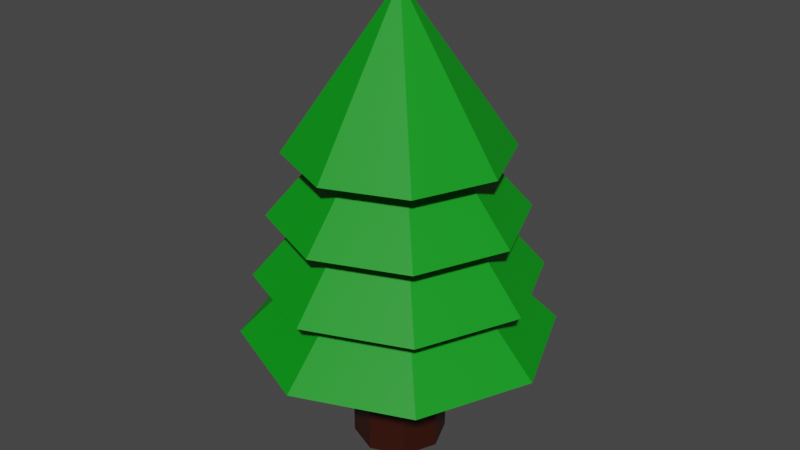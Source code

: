 # Source: Tree.blend  (saved by Blender 2.80.75; exported with 4.5.12 LTS)
import bpy
from mathutils import Matrix  # noqa: F401  (used for matrix-valued properties, if any)

bpy.ops.wm.read_factory_settings(use_empty=True)
scene = bpy.context.scene
scene.name = 'Scene'

# ---- collections
col_collection = bpy.data.collections.new('Collection'); scene.collection.children.link(col_collection)

# ---- materials (node trees are filled in below, after node groups)
mat_trunk = bpy.data.materials.new('Trunk')
mat_trunk.use_transparent_shadow = False
mat_branches = bpy.data.materials.new('Branches')
mat_branches.use_transparent_shadow = False

# ---- material node trees
mat_trunk.use_nodes = True; mat_trunk.node_tree.nodes.clear()
_N = mat_trunk.node_tree.nodes; _L = mat_trunk.node_tree.links
n0 = _N.new('ShaderNodeOutputMaterial'); n0.name = 'Material Output'; n0.location = (300, 300)
n1 = _N.new('ShaderNodeBsdfPrincipled'); n1.name = 'Principled BSDF'; n1.location = (10, 300)
n1.distribution = 'GGX'
n1.subsurface_method = 'BURLEY'
n1.inputs[0].default_value = (0.03522, 0.004172, 0.0, 1.0)
n1.inputs[3].default_value = 1.45
n1.inputs[27].default_value = (0.0, 0.0, 0.0, 1.0)
n1.inputs[28].default_value = 1.0
_L.new(n1.outputs[0], n0.inputs[0])
n0.is_active_output = True
mat_branches.use_nodes = True; mat_branches.node_tree.nodes.clear()
_N = mat_branches.node_tree.nodes; _L = mat_branches.node_tree.links
n0 = _N.new('ShaderNodeOutputMaterial'); n0.name = 'Material Output'; n0.location = (300, 300)
n1 = _N.new('ShaderNodeBsdfPrincipled'); n1.name = 'Principled BSDF'; n1.location = (10, 300)
n1.distribution = 'GGX'
n1.subsurface_method = 'BURLEY'
n1.inputs[0].default_value = (0.0, 0.3108, 0.007676, 1.0)
n1.inputs[3].default_value = 1.45
n1.inputs[27].default_value = (0.0, 0.0, 0.0, 1.0)
n1.inputs[28].default_value = 1.0
_L.new(n1.outputs[0], n0.inputs[0])
n0.is_active_output = True

# ---- world
world_world = bpy.data.worlds.new('World'); scene.world = world_world
world_world.use_nodes = True; world_world.node_tree.nodes.clear()
_N = world_world.node_tree.nodes; _L = world_world.node_tree.links
n0 = _N.new('ShaderNodeOutputWorld'); n0.name = 'World Output'; n0.location = (300, 300)
n1 = _N.new('ShaderNodeBackground'); n1.name = 'Background'; n1.location = (10, 300)
n1.inputs[0].default_value = (0.05088, 0.05088, 0.05088, 1.0)
_L.new(n1.outputs[0], n0.inputs[0])
n0.is_active_output = True
world_world.color = (0.05088, 0.05088, 0.05088)
world_world.use_sun_shadow = False
world_world.sun_shadow_jitter_overblur = 0.0

# ---- meshes
me_cylinder_001 = bpy.data.meshes.new('Cylinder.001')
me_cylinder_001.from_pydata([(0.0, 0.0, 0.0), (-0.2, 2.208e-07, 0.0), (-0.2, 2.208e-07, 0.6667), (-0.6671, 1.011e-07, 0.5334), (-0.2, 2.208e-08, 1.0), (-0.6003, 2.208e-08, 0.7987), (-0.1319, 2.208e-08, 1.336), (-0.5346, 2.208e-08, 1.067), (-0.06618, 2.208e-08, 1.602), (-0.4656, 2.208e-08, 1.333), (-0.0004369, 2.208e-08, 2.0), (0.0, -1.48e-15, 0.0), (-0.1413, 0.1415, 0.0), (-0.1413, 0.1415, 0.6667), (-0.4713, 0.472, 0.5334), (-0.1413, 0.1415, 1.0), (-0.4242, 0.4248, 0.7987), (-0.09322, 0.09335, 1.336), (-0.3777, 0.3783, 1.067), (-0.04676, 0.04683, 1.602), (-0.329, 0.3294, 1.333), (-0.0003087, 0.0003092, 2.0), (-1.048e-15, -2.527e-15, 0.0), (0.0002913, 0.2, 0.0), (0.0002913, 0.2, 0.6667), (0.001012, 0.6671, 0.5334), (0.0002911, 0.2, 1.0), (0.0008737, 0.6003, 0.7987), (0.000192, 0.1319, 1.336), (0.0007781, 0.5346, 1.067), (9.634e-05, 0.06618, 1.602), (0.0006776, 0.4656, 1.333), (6.579e-07, 0.0004369, 2.0), (-2.528e-15, -2.524e-15, 0.0), (0.1417, 0.1411, 0.0), (0.1417, 0.1411, 0.6667), (0.4728, 0.4707, 0.5334), (0.1417, 0.1411, 1.0), (0.4254, 0.4236, 0.7987), (0.09349, 0.09308, 1.336), (0.3788, 0.3772, 1.067), (0.0469, 0.04669, 1.602), (0.3299, 0.3285, 1.333), (0.0003096, 0.0003082, 2.0), (-3.573e-15, -1.475e-15, 0.0), (0.2, -0.0005824, 0.0), (0.2, -0.0005824, 0.6667), (0.6671, -0.001942, 0.5334), (0.2, -0.0005822, 1.0), (0.6003, -0.001747, 0.7987), (0.1319, -0.000384, 1.336), (0.5346, -0.001556, 1.067), (0.06618, -0.0001927, 1.602), (0.4656, -0.001355, 1.333), (0.0004369, -1.294e-06, 2.0), (-3.568e-15, 5.193e-18, 0.0), (0.1409, -0.1419, 0.0), (0.1409, -0.1419, 0.6667), (0.47, -0.4734, 0.5334), (0.1409, -0.1419, 1.0), (0.423, -0.426, 0.7987), (0.09294, -0.09362, 1.336), (0.3766, -0.3794, 1.067), (0.04663, -0.04697, 1.602), (0.328, -0.3304, 1.333), (0.0003078, -0.0003101, 2.0), (-2.518e-15, 1.048e-15, 0.0), (-0.0008736, -0.2, 0.0), (-0.0008736, -0.2, 0.6667), (-0.002873, -0.6671, 0.5334), (-0.0008733, -0.2, 1.0), (-0.002621, -0.6003, 0.7987), (-0.000576, -0.1319, 1.336), (-0.002334, -0.5346, 1.067), (-0.000289, -0.06618, 1.602), (-0.002033, -0.4656, 1.333), (-1.93e-06, -0.0004369, 2.0), (-1.037e-15, 1.042e-15, 0.0), (-0.1422, -0.1407, 0.0), (-0.1422, -0.1407, 0.6667), (-0.4741, -0.4693, 0.5334), (-0.1422, -0.1407, 1.0), (-0.4267, -0.4223, 0.7987), (-0.09376, -0.09281, 1.336), (-0.3799, -0.3761, 1.067), (-0.04703, -0.04656, 1.602), (-0.3309, -0.3275, 1.333), (-0.0003105, -0.0003073, 2.0), (4.279e-18, -1.041e-17, 0.0), (-0.2, 0.001165, 0.0), (-0.2, 0.001165, 0.6667), (-0.667, 0.003884, 0.5334), (-0.2, 0.001164, 1.0), (-0.6003, 0.003495, 0.7987), (-0.1319, 0.000768, 1.336), (-0.5346, 0.003112, 1.067), (-0.06618, 0.0003853, 1.602), (-0.4656, 0.00271, 1.333), (-0.0004369, 2.565e-06, 2.0)], [], [(9, 10, 21, 20), (6, 7, 18, 17), (3, 4, 15, 14), (1, 2, 13, 12), (7, 8, 19, 18), (4, 5, 16, 15), (2, 3, 14, 13), (8, 9, 20, 19), (5, 6, 17, 16), (0, 1, 12, 11), (17, 18, 29, 28), (14, 15, 26, 25), (12, 13, 24, 23), (18, 19, 30, 29), (15, 16, 27, 26), (13, 14, 25, 24), (19, 20, 31, 30), (16, 17, 28, 27), (11, 12, 23, 22), (20, 21, 32, 31), (22, 23, 34, 33), (31, 32, 43, 42), (28, 29, 40, 39), (25, 26, 37, 36), (23, 24, 35, 34), (29, 30, 41, 40), (26, 27, 38, 37), (24, 25, 36, 35), (30, 31, 42, 41), (27, 28, 39, 38), (41, 42, 53, 52), (38, 39, 50, 49), (33, 34, 45, 44), (42, 43, 54, 53), (39, 40, 51, 50), (36, 37, 48, 47), (34, 35, 46, 45), (40, 41, 52, 51), (37, 38, 49, 48), (35, 36, 47, 46), (48, 49, 60, 59), (46, 47, 58, 57), (52, 53, 64, 63), (49, 50, 61, 60), (44, 45, 56, 55), (53, 54, 65, 64), (50, 51, 62, 61), (47, 48, 59, 58), (45, 46, 57, 56), (51, 52, 63, 62), (56, 57, 68, 67), (62, 63, 74, 73), (59, 60, 71, 70), (57, 58, 69, 68), (63, 64, 75, 74), (60, 61, 72, 71), (55, 56, 67, 66), (64, 65, 76, 75), (61, 62, 73, 72), (58, 59, 70, 69), (69, 70, 81, 80), (67, 68, 79, 78), (73, 74, 85, 84), (70, 71, 82, 81), (68, 69, 80, 79), (74, 75, 86, 85), (71, 72, 83, 82), (66, 67, 78, 77), (75, 76, 87, 86), (72, 73, 84, 83), (86, 87, 98, 97), (83, 84, 95, 94), (80, 81, 92, 91), (78, 79, 90, 89), (84, 85, 96, 95), (81, 82, 93, 92), (79, 80, 91, 90), (85, 86, 97, 96), (82, 83, 94, 93), (77, 78, 89, 88)])
me_cylinder_001.polygons.foreach_set('material_index', [1, 1, 1, 0, 1, 1, 1, 1, 1, 1, 1, 1, 0, 1, 1, 1, 1, 1, 1, 1, 1, 1, 1, 1, 0, 1, 1, 1, 1, 1, 1, 1, 1, 1, 1, 1, 0, 1, 1, 1, 1, 1, 1, 1, 1, 1, 1, 1, 0, 1, 0, 1, 1, 1, 1, 1, 1, 1, 1, 1, 1, 0, 1, 1, 1, 1, 1, 1, 1, 1, 1, 1, 1, 0, 1, 1, 1, 1, 1, 1])
_uv = me_cylinder_001.uv_layers.new(name='UVMap')
_uv.uv.foreach_set('vector', [0.0, 0.0, 0.0, 0.0, 0.0, 0.0, 0.0, 0.0, 0.0, 0.0, 0.0, 0.0, 0.0, 0.0, 0.0, 0.0, 0.0, 0.0, 0.0, 0.0, 0.0, 0.0, 0.0, 0.0, 0.0, 0.0, 0.0, 0.0, 0.0, 0.0, 0.0, 0.0, 0.0, 0.0, 0.0, 0.0, 0.0, 0.0, 0.0, 0.0, 0.0, 0.0, 0.0, 0.0, 0.0, 0.0, 0.0, 0.0, 0.0, 0.0, 0.0, 0.0, 0.0, 0.0, 0.0, 0.0, 0.0, 0.0, 0.0, 0.0, 0.0, 0.0, 0.0, 0.0, 0.0, 0.0, 0.0, 0.0, 0.0, 0.0, 0.0, 0.0, 0.0, 0.0, 0.0, 0.0, 0.0, 0.0, 0.0, 0.0, 0.0, 0.0, 0.0, 0.0, 0.0, 0.0, 0.0, 0.0, 0.0, 0.0, 0.0, 0.0, 0.0, 0.0, 0.0, 0.0, 0.0, 0.0, 0.0, 0.0, 0.0, 0.0, 0.0, 0.0, 0.0, 0.0, 0.0, 0.0, 0.0, 0.0, 0.0, 0.0, 0.0, 0.0, 0.0, 0.0, 0.0, 0.0, 0.0, 0.0, 0.0, 0.0, 0.0, 0.0, 0.0, 0.0, 0.0, 0.0, 0.0, 0.0, 0.0, 0.0, 0.0, 0.0, 0.0, 0.0, 0.0, 0.0, 0.0, 0.0, 0.0, 0.0, 0.0, 0.0, 0.0, 0.0, 0.0, 0.0, 0.0, 0.0, 0.0, 0.0, 0.0, 0.0, 0.0, 0.0, 0.0, 0.0, 0.0, 0.0, 0.0, 0.0, 0.0, 0.0, 0.0, 0.0, 0.0, 0.0, 0.0, 0.0, 0.0, 0.0, 0.0, 0.0, 0.0, 0.0, 0.0, 0.0, 0.0, 0.0, 0.0, 0.0, 0.0, 0.0, 0.0, 0.0, 0.0, 0.0, 0.0, 0.0, 0.0, 0.0, 0.0, 0.0, 0.0, 0.0, 0.0, 0.0, 0.0, 0.0, 0.0, 0.0, 0.0, 0.0, 0.0, 0.0, 0.0, 0.0, 0.0, 0.0, 0.0, 0.0, 0.0, 0.0, 0.0, 0.0, 0.0, 0.0, 0.0, 0.0, 0.0, 0.0, 0.0, 0.0, 0.0, 0.0, 0.0, 0.0, 0.0, 0.0, 0.0, 0.0, 0.0, 0.0, 0.0, 0.0, 0.0, 0.0, 0.0, 0.0, 0.0, 0.0, 0.0, 0.0, 0.0, 0.0, 0.0, 0.0, 0.0, 0.0, 0.0, 0.0, 0.0, 0.0, 0.0, 0.0, 0.0, 0.0, 0.0, 0.0, 0.0, 0.0, 0.0, 0.0, 0.0, 0.0, 0.0, 0.0, 0.0, 0.0, 0.0, 0.0, 0.0, 0.0, 0.0, 0.0, 0.0, 0.0, 0.0, 0.0, 0.0, 0.0, 0.0, 0.0, 0.0, 0.0, 0.0, 0.0, 0.0, 0.0, 0.0, 0.0, 0.0, 0.0, 0.0, 0.0, 0.0, 0.0, 0.0, 0.0, 0.0, 0.0, 0.0, 0.0, 0.0, 0.0, 0.0, 0.0, 0.0, 0.0, 0.0, 0.0, 0.0, 0.0, 0.0, 0.0, 0.0, 0.0, 0.0, 0.0, 0.0, 0.0, 0.0, 0.0, 0.0, 0.0, 0.0, 0.0, 0.0, 0.0, 0.0, 0.0, 0.0, 0.0, 0.0, 0.0, 0.0, 0.0, 0.0, 0.0, 0.0, 0.0, 0.0, 0.0, 0.0, 0.0, 0.0, 0.0, 0.0, 0.0, 0.0, 0.0, 0.0, 0.0, 0.0, 0.0, 0.0, 0.0, 0.0, 0.0, 0.0, 0.0, 0.0, 0.0, 0.0, 0.0, 0.0, 0.0, 0.0, 0.0, 0.0, 0.0, 0.0, 0.0, 0.0, 0.0, 0.0, 0.0, 0.0, 0.0, 0.0, 0.0, 0.0, 0.0, 0.0, 0.0, 0.0, 0.0, 0.0, 0.0, 0.0, 0.0, 0.0, 0.0, 0.0, 0.0, 0.0, 0.0, 0.0, 0.0, 0.0, 0.0, 0.0, 0.0, 0.0, 0.0, 0.0, 0.0, 0.0, 0.0, 0.0, 0.0, 0.0, 0.0, 0.0, 0.0, 0.0, 0.0, 0.0, 0.0, 0.0, 0.0, 0.0, 0.0, 0.0, 0.0, 0.0, 0.0, 0.0, 0.0, 0.0, 0.0, 0.0, 0.0, 0.0, 0.0, 0.0, 0.0, 0.0, 0.0, 0.0, 0.0, 0.0, 0.0, 0.0, 0.0, 0.0, 0.0, 0.0, 0.0, 0.0, 0.0, 0.0, 0.0, 0.0, 0.0, 0.0, 0.0, 0.0, 0.0, 0.0, 0.0, 0.0, 0.0, 0.0, 0.0, 0.0, 0.0, 0.0, 0.0, 0.0, 0.0, 0.0, 0.0, 0.0, 0.0, 0.0, 0.0, 0.0, 0.0, 0.0, 0.0, 0.0, 0.0, 0.0, 0.0, 0.0, 0.0, 0.0, 0.0, 0.0, 0.0, 0.0, 0.0, 0.0, 0.0, 0.0, 0.0, 0.0, 0.0, 0.0, 0.0, 0.0, 0.0, 0.0, 0.0, 0.0, 0.0, 0.0, 0.0, 0.0, 0.0, 0.0, 0.0, 0.0, 0.0, 0.0, 0.0, 0.0, 0.0, 0.0, 0.0, 0.0, 0.0, 0.0, 0.0, 0.0, 0.0, 0.0, 0.0, 0.0, 0.0, 0.0, 0.0, 0.0, 0.0, 0.0, 0.0, 0.0, 0.0, 0.0, 0.0, 0.0, 0.0, 0.0, 0.0, 0.0, 0.0, 0.0, 0.0, 0.0, 0.0, 0.0, 0.0, 0.0, 0.0, 0.0, 0.0, 0.0, 0.0, 0.0, 0.0, 0.0, 0.0, 0.0, 0.0, 0.0, 0.0, 0.0, 0.0, 0.0, 0.0, 0.0, 0.0, 0.0, 0.0, 0.0, 0.0, 0.0, 0.0, 0.0, 0.0, 0.0, 0.0, 0.0, 0.0, 0.0, 0.0, 0.0, 0.0, 0.0, 0.0, 0.0, 0.0, 0.0, 0.0, 0.0, 0.0, 0.0, 0.0, 0.0, 0.0, 0.0, 0.0, 0.0, 0.0, 0.0, 0.0, 0.0, 0.0, 0.0, 0.0, 0.0, 0.0, 0.0, 0.0, 0.0, 0.0, 0.0, 0.0, 0.0, 0.0, 0.0, 0.0, 0.0, 0.0, 0.0, 0.0, 0.0, 0.0, 0.0, 0.0, 0.0, 0.0, 0.0, 0.0, 0.0, 0.0, 0.0, 0.0])
me_cylinder_001.materials.append(mat_trunk)
me_cylinder_001.materials.append(mat_branches)
me_cylinder_001.use_remesh_preserve_volume = False
me_cylinder_001.use_remesh_preserve_attributes = False
me_cylinder_001.use_mirror_vertex_groups = False
me_cylinder_001.update()

# ---- objects
ob_tree = bpy.data.objects.new('Tree', me_cylinder_001)

# ---- transforms, parenting, visibility, modifiers, constraints
ob_tree.location = (-8.278e-09, -3.311e-09, 0.0)
ob_tree.lineart.crease_threshold = 0.0

# ---- collection membership
col_collection.objects.link(ob_tree)

# ---- scene / render settings (as saved in the file)
scene.frame_start = 1; scene.frame_end = 250; scene.frame_set(1)
scene.render.engine = 'BLENDER_EEVEE_NEXT'
scene.cycles.use_denoising = False
scene.cycles.samples = 128
scene.cycles.sampling_pattern = 'TABULATED_SOBOL'
scene.cycles.use_adaptive_sampling = False
scene.cycles.use_light_tree = False
scene.view_settings.view_transform = 'Filmic'
bpy.context.view_layer.update()

# ---- added for rendering (the .blend has no active camera and no usable light): camera, sun
cam_auto = bpy.data.cameras.new('AutoCamera')
cam_auto.lens = 50.0
cam_auto.sensor_width = 36.0
cam_auto.clip_end = 1000.0
ob_auto_camera = bpy.data.objects.new('AutoCamera', cam_auto)
scene.collection.objects.link(ob_auto_camera)
ob_auto_camera.location = (2.54377, -3.05248, 3.03482)
ob_auto_camera.rotation_euler = (1.09748, -7.21219e-08, 0.694738)
scene.camera = ob_auto_camera
light_auto_sun = bpy.data.lights.new('AutoSun', 'SUN')
light_auto_sun.energy = 3.0
light_auto_sun.angle = 0.0523599
ob_auto_sun = bpy.data.objects.new('AutoSun', light_auto_sun)
scene.collection.objects.link(ob_auto_sun)
ob_auto_sun.rotation_euler = (0.872665, 0.174533, 0.523599)
bpy.context.view_layer.update()
